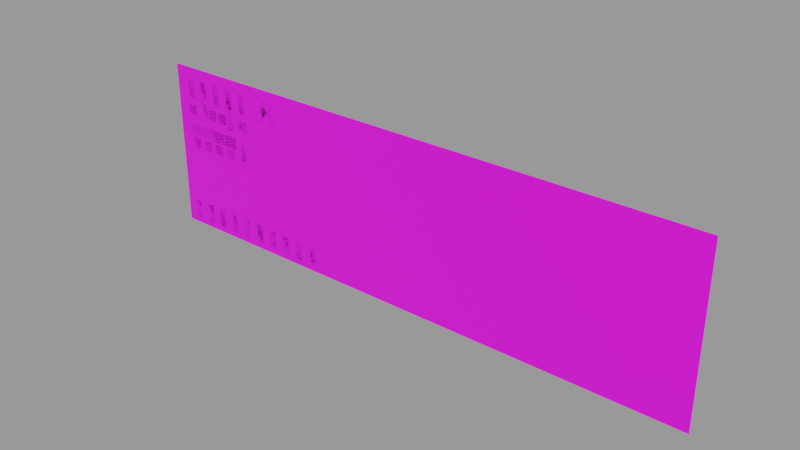 # Source: SR71r_2DRight.blend  (saved by Blender 4.3.34; exported with 4.5.12 LTS)
import bpy
from mathutils import Matrix  # noqa: F401  (used for matrix-valued properties, if any)

bpy.ops.wm.read_factory_settings(use_empty=True)
scene = bpy.context.scene
scene.name = 'SR71r2DRight'

# ---- images (referenced by path relative to the original .blend; pixels are not part of the script)
import os
ASSET_DIR = os.environ.get("B2B_ASSET_DIR", "")  # directory of the original .blend (textures are referenced by path, not embedded)
HERE = os.path.dirname(os.path.abspath(__file__))  # packed textures are extracted next to this script under _unpacked/

def load_image(name, relpath, width, height, colorspace="sRGB"):
    """Load a texture the original file referenced (path relative to the .blend, or extracted next to this script)."""
    p = next((c for c in (os.path.join(HERE, relpath), os.path.join(ASSET_DIR, relpath)) if relpath and os.path.exists(c)), "")
    if p:
        img = bpy.data.images.load(p, check_existing=True)
        img.name = name
    else:  # same state as the original file: an image datablock whose file is absent (Cycles renders it pink)
        img = bpy.data.images.new(name, width, height)
        img.source = "FILE"
        img.filepath = "//" + (relpath or name)
    img.colorspace_settings.name = colorspace
    return img
img_sr71r_100_2dpanel_dds = load_image('SR71R_100_2DPanel.dds', 'SR71R_100_2DPanel.dds', 1024, 1024, 'sRGB')
img_sr71r_100_vc1_dds = load_image('SR71R_100_VC1.dds', 'SR71R_100_VC1.dds', 1024, 1024, 'sRGB')

# ---- materials (node trees are filled in below, after node groups)
mat_vcpanel2_b = bpy.data.materials.new('VCPanel2_B')
mat_vcpanel2_b.alpha_threshold = 0.0
mat_vcpanel2_b.use_transparent_shadow = False
mat_vcpanel2_b.specular_color = (0.0, 0.0, 0.0)
mat_vcpanel2_b.roughness = 0.5
mat_vc_100_cockpit_mat = bpy.data.materials.new('VC_100_Cockpit_MAT')
mat_vc_100_cockpit_mat.surface_render_method = 'BLENDED'
mat_vc_100_cockpit_mat.blend_method = 'BLEND'
mat_vc_100_cockpit_mat.alpha_threshold = 0.0
mat_vc_100_cockpit_mat.use_transparent_shadow = False
mat_vc_100_cockpit_mat.specular_color = (0.0, 0.0, 0.0)
mat_vc_100_cockpit_mat.roughness = 0.5

# ---- material node trees
mat_vcpanel2_b.use_nodes = True; mat_vcpanel2_b.node_tree.nodes.clear()
_N = mat_vcpanel2_b.node_tree.nodes; _L = mat_vcpanel2_b.node_tree.links
n0 = _N.new('ShaderNodeBsdfPrincipled'); n0.name = 'Principled BSDF'; n0.location = (10, 300)
n0.distribution = 'GGX'
n0.subsurface_method = 'RANDOM_WALK_SKIN'
n0.inputs[3].default_value = 1.45
n0.inputs[27].default_value = (0.0, 0.0, 0.0, 1.0)
n0.inputs[28].default_value = 1.0
n1 = _N.new('ShaderNodeOutputMaterial'); n1.name = 'Material Output'; n1.location = (300, 300)
n2 = _N.new('ShaderNodeTexImage'); n2.name = 'Image Texture'; n2.location = (-280, 266)
n2.image = img_sr71r_100_2dpanel_dds
_L.new(n0.outputs[0], n1.inputs[0])
_L.new(n2.outputs[0], n0.inputs[0])
n1.is_active_output = True
mat_vc_100_cockpit_mat.use_nodes = True; mat_vc_100_cockpit_mat.node_tree.nodes.clear()
_N = mat_vc_100_cockpit_mat.node_tree.nodes; _L = mat_vc_100_cockpit_mat.node_tree.links
n0 = _N.new('ShaderNodeBsdfPrincipled'); n0.name = 'Principled BSDF'; n0.location = (10, 300)
n0.distribution = 'GGX'
n0.subsurface_method = 'RANDOM_WALK_SKIN'
n0.inputs[3].default_value = 1.45
n0.inputs[27].default_value = (0.0, 0.0, 0.0, 1.0)
n0.inputs[28].default_value = 1.0
n1 = _N.new('ShaderNodeOutputMaterial'); n1.name = 'Material Output'; n1.location = (300, 300)
n2 = _N.new('ShaderNodeTexImage'); n2.name = 'Image Texture'; n2.location = (-280, 266)
n2.image = img_sr71r_100_vc1_dds
_L.new(n0.outputs[0], n1.inputs[0])
_L.new(n2.outputs[0], n0.inputs[0])
n1.is_active_output = True

# ---- meshes
me_plane_237 = bpy.data.meshes.new('Plane.237')
me_plane_237.from_pydata([(0.0, 0.0, -764.0), (2560.0, 0.0, -764.0), (0.0, 0.0, 0.0), (2560.0, 0.0, 0.0)], [], [(0, 1, 3, 2)])
_uv = me_plane_237.uv_layers.new(name='UVMap')
_uv.uv.foreach_set('vector', [0.0001119, 0.3242, 0.9993, 0.3242, 0.9993, 0.6209, 0.0001119, 0.6209])
me_plane_237.materials.append(mat_vcpanel2_b)
me_plane_237.update()
me_plane_301 = bpy.data.meshes.new('Plane.301')
me_plane_301.from_pydata([(60.47, -3.574e-06, -38.03), (31.25, 3.441e-06, -64.24), (-31.25, -3.441e-06, 64.24), (-60.47, 3.574e-06, 38.03)], [], [(0, 2, 3, 1)])
_uv = me_plane_301.uv_layers.new(name='UVMap')
_uv.uv.foreach_set('vector', [0.6628, 0.976, 0.7306, 0.976, 0.7306, 0.995, 0.6628, 0.995])
me_plane_301.materials.append(mat_vc_100_cockpit_mat)
me_plane_301.use_remesh_preserve_volume = False
me_plane_301.use_remesh_preserve_attributes = False
me_plane_301.use_mirror_vertex_groups = False
me_plane_301.update()
me_plane_239 = bpy.data.meshes.new('Plane.239')
me_plane_239.from_pydata([(-36.0, -2.567e-06, -34.0), (34.0, -2.567e-06, -34.0), (-36.0, 2.718e-06, 36.0), (34.0, 2.718e-06, 36.0)], [], [(0, 1, 3, 2)])
_uv = me_plane_239.uv_layers.new(name='UVMap')
_uv.uv.foreach_set('vector', [0.3474, 0.889, 0.3822, 0.889, 0.3822, 0.9177, 0.3474, 0.9177])
me_plane_239.materials.append(mat_vc_100_cockpit_mat)
me_plane_239.update()
me_plane_238 = bpy.data.meshes.new('Plane.238')
me_plane_238.from_pydata([(-23.32, -1.663e-06, -22.03), (22.03, -1.663e-06, -22.03), (-23.32, 1.761e-06, 23.32), (22.03, 1.761e-06, 23.32)], [], [(0, 1, 3, 2)])
_uv = me_plane_238.uv_layers.new(name='UVMap')
_uv.uv.foreach_set('vector', [0.5518, 0.9747, 0.5731, 0.9747, 0.5731, 0.996, 0.5518, 0.996])
me_plane_238.materials.append(mat_vc_100_cockpit_mat)
me_plane_238.update()
me_plane_325 = bpy.data.meshes.new('Plane.325')
me_plane_325.from_pydata([(-24.69, -1.76e-06, -62.99), (23.31, -1.76e-06, -62.99), (-24.69, 1.864e-06, 66.7), (23.31, 1.864e-06, 66.7)], [], [(0, 1, 3, 2)])
_uv = me_plane_325.uv_layers.new(name='UVMap')
_uv.uv.foreach_set('vector', [0.04856, 0.9377, 0.06461, 0.9377, 0.06461, 0.9792, 0.04856, 0.9792])
me_plane_325.materials.append(mat_vcpanel2_b)
me_plane_325.update()
me_plane_320 = bpy.data.meshes.new('Plane.320')
me_plane_320.from_pydata([(-24.69, -1.76e-06, -62.99), (23.31, -1.76e-06, -62.99), (-24.69, 1.864e-06, 66.7), (23.31, 1.864e-06, 66.7)], [], [(0, 1, 3, 2)])
_uv = me_plane_320.uv_layers.new(name='UVMap')
_uv.uv.foreach_set('vector', [0.04856, 0.9377, 0.06461, 0.9377, 0.06461, 0.9792, 0.04856, 0.9792])
me_plane_320.materials.append(mat_vcpanel2_b)
me_plane_320.update()
me_plane_319 = bpy.data.meshes.new('Plane.319')
me_plane_319.from_pydata([(-24.69, -1.76e-06, -62.99), (23.31, -1.76e-06, -62.99), (-24.69, 1.864e-06, 66.7), (23.31, 1.864e-06, 66.7)], [], [(0, 1, 3, 2)])
_uv = me_plane_319.uv_layers.new(name='UVMap')
_uv.uv.foreach_set('vector', [0.04856, 0.9377, 0.06461, 0.9377, 0.06461, 0.9792, 0.04856, 0.9792])
me_plane_319.materials.append(mat_vcpanel2_b)
me_plane_319.update()
me_plane_321 = bpy.data.meshes.new('Plane.321')
me_plane_321.from_pydata([(-24.69, -1.76e-06, -62.99), (23.31, -1.76e-06, -62.99), (-24.69, 1.864e-06, 66.7), (23.31, 1.864e-06, 66.7)], [], [(0, 1, 3, 2)])
_uv = me_plane_321.uv_layers.new(name='UVMap')
_uv.uv.foreach_set('vector', [0.04856, 0.9377, 0.06461, 0.9377, 0.06461, 0.9792, 0.04856, 0.9792])
me_plane_321.materials.append(mat_vcpanel2_b)
me_plane_321.update()
me_plane_322 = bpy.data.meshes.new('Plane.322')
me_plane_322.from_pydata([(-24.69, -1.76e-06, -62.99), (23.31, -1.76e-06, -62.99), (-24.69, 1.864e-06, 66.7), (23.31, 1.864e-06, 66.7)], [], [(0, 1, 3, 2)])
_uv = me_plane_322.uv_layers.new(name='UVMap')
_uv.uv.foreach_set('vector', [0.04856, 0.9377, 0.06461, 0.9377, 0.06461, 0.9792, 0.04856, 0.9792])
me_plane_322.materials.append(mat_vcpanel2_b)
me_plane_322.update()
me_plane_323 = bpy.data.meshes.new('Plane.323')
me_plane_323.from_pydata([(-24.69, -1.76e-06, -62.99), (23.31, -1.76e-06, -62.99), (-24.69, 1.864e-06, 66.7), (23.31, 1.864e-06, 66.7)], [], [(0, 1, 3, 2)])
_uv = me_plane_323.uv_layers.new(name='UVMap')
_uv.uv.foreach_set('vector', [0.04856, 0.9377, 0.06461, 0.9377, 0.06461, 0.9792, 0.04856, 0.9792])
me_plane_323.materials.append(mat_vcpanel2_b)
me_plane_323.update()
me_plane_324 = bpy.data.meshes.new('Plane.324')
me_plane_324.from_pydata([(-24.69, -1.76e-06, -62.99), (23.31, -1.76e-06, -62.99), (-24.69, 1.864e-06, 66.7), (23.31, 1.864e-06, 66.7)], [], [(0, 1, 3, 2)])
_uv = me_plane_324.uv_layers.new(name='UVMap')
_uv.uv.foreach_set('vector', [0.04856, 0.9377, 0.06461, 0.9377, 0.06461, 0.9792, 0.04856, 0.9792])
me_plane_324.materials.append(mat_vcpanel2_b)
me_plane_324.update()
me_plane_299 = bpy.data.meshes.new('Plane.299')
me_plane_299.from_pydata([(-36.0, -2.567e-06, -34.0), (34.0, -2.567e-06, -34.0), (-36.0, 2.718e-06, 36.0), (34.0, 2.718e-06, 36.0)], [], [(0, 1, 3, 2)])
_uv = me_plane_299.uv_layers.new(name='UVMap')
_uv.uv.foreach_set('vector', [0.3474, 0.8602, 0.3822, 0.8602, 0.3822, 0.8889, 0.3474, 0.8889])
me_plane_299.materials.append(mat_vc_100_cockpit_mat)
me_plane_299.update()
me_plane_298 = bpy.data.meshes.new('Plane.298')
me_plane_298.from_pydata([(-23.32, -1.663e-06, -22.03), (22.03, -1.663e-06, -22.03), (-23.32, 1.761e-06, 23.32), (22.03, 1.761e-06, 23.32)], [], [(0, 1, 3, 2)])
_uv = me_plane_298.uv_layers.new(name='UVMap')
_uv.uv.foreach_set('vector', [0.5518, 0.9747, 0.5731, 0.9747, 0.5731, 0.996, 0.5518, 0.996])
me_plane_298.materials.append(mat_vc_100_cockpit_mat)
me_plane_298.update()
me_plane_326 = bpy.data.meshes.new('Plane.326')
me_plane_326.from_pydata([(-36.0, -2.567e-06, -34.0), (34.0, -2.567e-06, -34.0), (-36.0, 2.718e-06, 36.0), (34.0, 2.718e-06, 36.0)], [], [(0, 1, 3, 2)])
_uv = me_plane_326.uv_layers.new(name='UVMap')
_uv.uv.foreach_set('vector', [0.3474, 0.8314, 0.3822, 0.8314, 0.3822, 0.8601, 0.3474, 0.8601])
me_plane_326.materials.append(mat_vc_100_cockpit_mat)
me_plane_326.update()
me_plane_300 = bpy.data.meshes.new('Plane.300')
me_plane_300.from_pydata([(-23.32, -1.663e-06, -22.03), (22.03, -1.663e-06, -22.03), (-23.32, 1.761e-06, 23.32), (22.03, 1.761e-06, 23.32)], [], [(0, 1, 3, 2)])
_uv = me_plane_300.uv_layers.new(name='UVMap')
_uv.uv.foreach_set('vector', [0.5518, 0.9747, 0.5731, 0.9747, 0.5731, 0.996, 0.5518, 0.996])
me_plane_300.materials.append(mat_vc_100_cockpit_mat)
me_plane_300.update()
me_plane_316 = bpy.data.meshes.new('Plane.316')
me_plane_316.from_pydata([(-23.32, -1.663e-06, -22.03), (22.03, -1.663e-06, -22.03), (-23.32, 1.761e-06, 23.32), (22.03, 1.761e-06, 23.32)], [], [(0, 1, 3, 2)])
_uv = me_plane_316.uv_layers.new(name='UVMap')
_uv.uv.foreach_set('vector', [0.503, 0.9747, 0.5243, 0.9747, 0.5243, 0.996, 0.503, 0.996])
me_plane_316.materials.append(mat_vc_100_cockpit_mat)
me_plane_316.update()
me_plane_317 = bpy.data.meshes.new('Plane.317')
me_plane_317.from_pydata([(-23.32, -1.663e-06, -22.03), (22.03, -1.663e-06, -22.03), (-23.32, 1.761e-06, 23.32), (22.03, 1.761e-06, 23.32)], [], [(0, 1, 3, 2)])
_uv = me_plane_317.uv_layers.new(name='UVMap')
_uv.uv.foreach_set('vector', [0.5518, 0.9747, 0.5731, 0.9747, 0.5731, 0.996, 0.5518, 0.996])
me_plane_317.materials.append(mat_vc_100_cockpit_mat)
me_plane_317.update()
me_plane_315 = bpy.data.meshes.new('Plane.315')
me_plane_315.from_pydata([(-23.32, -1.663e-06, -22.03), (22.03, -1.663e-06, -22.03), (-23.32, 1.761e-06, 23.32), (22.03, 1.761e-06, 23.32)], [], [(0, 1, 3, 2)])
_uv = me_plane_315.uv_layers.new(name='UVMap')
_uv.uv.foreach_set('vector', [0.503, 0.9747, 0.5243, 0.9747, 0.5243, 0.996, 0.503, 0.996])
me_plane_315.materials.append(mat_vc_100_cockpit_mat)
me_plane_315.update()
me_plane_318 = bpy.data.meshes.new('Plane.318')
me_plane_318.from_pydata([(-23.32, -1.663e-06, -22.03), (22.03, -1.663e-06, -22.03), (-23.32, 1.761e-06, 23.32), (22.03, 1.761e-06, 23.32)], [], [(0, 1, 3, 2)])
_uv = me_plane_318.uv_layers.new(name='UVMap')
_uv.uv.foreach_set('vector', [0.5518, 0.9747, 0.5731, 0.9747, 0.5731, 0.996, 0.5518, 0.996])
me_plane_318.materials.append(mat_vc_100_cockpit_mat)
me_plane_318.update()
me_plane_285 = bpy.data.meshes.new('Plane.285')
me_plane_285.from_pydata([(-36.0, -2.567e-06, -34.0), (34.0, -2.567e-06, -34.0), (-36.0, 2.718e-06, 36.0), (34.0, 2.718e-06, 36.0)], [], [(0, 1, 3, 2)])
_uv = me_plane_285.uv_layers.new(name='UVMap')
_uv.uv.foreach_set('vector', [0.4251, 0.8602, 0.4599, 0.8602, 0.4599, 0.8889, 0.4251, 0.8889])
me_plane_285.materials.append(mat_vc_100_cockpit_mat)
me_plane_285.update()
me_plane_296 = bpy.data.meshes.new('Plane.296')
me_plane_296.from_pydata([(-24.69, -1.76e-06, -62.99), (23.31, -1.76e-06, -62.99), (-24.69, 1.864e-06, 66.7), (23.31, 1.864e-06, 66.7)], [], [(0, 1, 3, 2)])
_uv = me_plane_296.uv_layers.new(name='UVMap')
_uv.uv.foreach_set('vector', [0.04856, 0.9377, 0.06461, 0.9377, 0.06461, 0.9792, 0.04856, 0.9792])
me_plane_296.materials.append(mat_vcpanel2_b)
me_plane_296.update()
me_plane_289 = bpy.data.meshes.new('Plane.289')
me_plane_289.from_pydata([(-23.32, -1.663e-06, -22.03), (22.03, -1.663e-06, -22.03), (-23.32, 1.761e-06, 23.32), (22.03, 1.761e-06, 23.32)], [], [(0, 1, 3, 2)])
_uv = me_plane_289.uv_layers.new(name='UVMap')
_uv.uv.foreach_set('vector', [0.5518, 0.9747, 0.5731, 0.9747, 0.5731, 0.996, 0.5518, 0.996])
me_plane_289.materials.append(mat_vc_100_cockpit_mat)
me_plane_289.update()
me_plane_302 = bpy.data.meshes.new('Plane.302')
me_plane_302.from_pydata([(-30.68, 0.0, -64.51), (-60.13, 0.0, -38.57), (60.13, 0.0, 38.57), (30.68, 0.0, 64.51)], [], [(0, 2, 3, 1)])
_uv = me_plane_302.uv_layers.new(name='UVMap')
_uv.uv.foreach_set('vector', [0.6628, 0.976, 0.7306, 0.976, 0.7306, 0.995, 0.6628, 0.995])
me_plane_302.materials.append(mat_vc_100_cockpit_mat)
me_plane_302.use_remesh_preserve_volume = False
me_plane_302.use_remesh_preserve_attributes = False
me_plane_302.use_mirror_vertex_groups = False
me_plane_302.update()
me_plane_078 = bpy.data.meshes.new('Plane.078')
me_plane_078.from_pydata([(-19.63, 0.0, 68.69), (19.63, 0.0, 68.69), (-19.63, 0.0, -68.69), (19.63, 0.0, -68.69)], [], [(0, 2, 3, 1)])
_uv = me_plane_078.uv_layers.new(name='UVMap')
_uv.uv.foreach_set('vector', [0.4245, 0.462, 0.4245, 0.396, 0.4459, 0.396, 0.4459, 0.462])
me_plane_078.materials.append(mat_vc_100_cockpit_mat)
me_plane_078.use_remesh_preserve_volume = False
me_plane_078.use_remesh_preserve_attributes = False
me_plane_078.use_mirror_vertex_groups = False
me_plane_078.update()
me_plane_079 = bpy.data.meshes.new('Plane.079')
me_plane_079.from_pydata([(-19.63, 0.0, 68.69), (19.63, 0.0, 68.69), (-19.63, 0.0, -68.69), (19.63, 0.0, -68.69)], [], [(0, 2, 3, 1)])
_uv = me_plane_079.uv_layers.new(name='UVMap')
_uv.uv.foreach_set('vector', [0.4245, 0.462, 0.4245, 0.396, 0.4459, 0.396, 0.4459, 0.462])
me_plane_079.materials.append(mat_vc_100_cockpit_mat)
me_plane_079.use_remesh_preserve_volume = False
me_plane_079.use_remesh_preserve_attributes = False
me_plane_079.use_mirror_vertex_groups = False
me_plane_079.update()
me_plane_080 = bpy.data.meshes.new('Plane.080')
me_plane_080.from_pydata([(-19.63, 0.0, 68.69), (19.63, 0.0, 68.69), (-19.63, 0.0, -68.69), (19.63, 0.0, -68.69)], [], [(0, 2, 3, 1)])
_uv = me_plane_080.uv_layers.new(name='UVMap')
_uv.uv.foreach_set('vector', [0.4245, 0.462, 0.4245, 0.396, 0.4459, 0.396, 0.4459, 0.462])
me_plane_080.materials.append(mat_vc_100_cockpit_mat)
me_plane_080.use_remesh_preserve_volume = False
me_plane_080.use_remesh_preserve_attributes = False
me_plane_080.use_mirror_vertex_groups = False
me_plane_080.update()
me_plane_081 = bpy.data.meshes.new('Plane.081')
me_plane_081.from_pydata([(-24.69, -1.76e-06, -62.99), (23.31, -1.76e-06, -62.99), (-24.69, 1.864e-06, 66.7), (23.31, 1.864e-06, 66.7)], [], [(0, 1, 3, 2)])
_uv = me_plane_081.uv_layers.new(name='UVMap')
_uv.uv.foreach_set('vector', [0.04856, 0.9377, 0.06461, 0.9377, 0.06461, 0.9792, 0.04856, 0.9792])
me_plane_081.materials.append(mat_vcpanel2_b)
me_plane_081.update()
me_plane_082 = bpy.data.meshes.new('Plane.082')
me_plane_082.from_pydata([(-24.69, -1.76e-06, -62.99), (23.31, -1.76e-06, -62.99), (-24.69, 1.864e-06, 66.7), (23.31, 1.864e-06, 66.7)], [], [(0, 1, 3, 2)])
_uv = me_plane_082.uv_layers.new(name='UVMap')
_uv.uv.foreach_set('vector', [0.04856, 0.9377, 0.06461, 0.9377, 0.06461, 0.9792, 0.04856, 0.9792])
me_plane_082.materials.append(mat_vcpanel2_b)
me_plane_082.update()
me_plane_083 = bpy.data.meshes.new('Plane.083')
me_plane_083.from_pydata([(-24.69, -1.76e-06, -62.99), (23.31, -1.76e-06, -62.99), (-24.69, 1.864e-06, 66.7), (23.31, 1.864e-06, 66.7)], [], [(0, 1, 3, 2)])
_uv = me_plane_083.uv_layers.new(name='UVMap')
_uv.uv.foreach_set('vector', [0.04856, 0.9377, 0.06461, 0.9377, 0.06461, 0.9792, 0.04856, 0.9792])
me_plane_083.materials.append(mat_vcpanel2_b)
me_plane_083.update()
me_plane_088 = bpy.data.meshes.new('Plane.088')
me_plane_088.from_pydata([(-24.69, -1.76e-06, -62.99), (23.31, -1.76e-06, -62.99), (-24.69, 1.864e-06, 66.7), (23.31, 1.864e-06, 66.7)], [], [(0, 1, 3, 2)])
_uv = me_plane_088.uv_layers.new(name='UVMap')
_uv.uv.foreach_set('vector', [0.04856, 0.9377, 0.06461, 0.9377, 0.06461, 0.9792, 0.04856, 0.9792])
me_plane_088.materials.append(mat_vcpanel2_b)
me_plane_088.update()
me_plane_089 = bpy.data.meshes.new('Plane.089')
me_plane_089.from_pydata([(-24.69, -1.76e-06, -62.99), (23.31, -1.76e-06, -62.99), (-24.69, 1.864e-06, 66.7), (23.31, 1.864e-06, 66.7)], [], [(0, 1, 3, 2)])
_uv = me_plane_089.uv_layers.new(name='UVMap')
_uv.uv.foreach_set('vector', [0.04856, 0.9377, 0.06461, 0.9377, 0.06461, 0.9792, 0.04856, 0.9792])
me_plane_089.materials.append(mat_vcpanel2_b)
me_plane_089.update()
me_plane_090 = bpy.data.meshes.new('Plane.090')
me_plane_090.from_pydata([(-24.69, -1.76e-06, -62.99), (23.31, -1.76e-06, -62.99), (-24.69, 1.864e-06, 66.7), (23.31, 1.864e-06, 66.7)], [], [(0, 1, 3, 2)])
_uv = me_plane_090.uv_layers.new(name='UVMap')
_uv.uv.foreach_set('vector', [0.04856, 0.9377, 0.06461, 0.9377, 0.06461, 0.9792, 0.04856, 0.9792])
me_plane_090.materials.append(mat_vcpanel2_b)
me_plane_090.update()
me_plane_091 = bpy.data.meshes.new('Plane.091')
me_plane_091.from_pydata([(-24.69, -1.76e-06, -62.99), (23.31, -1.76e-06, -62.99), (-24.69, 1.864e-06, 66.7), (23.31, 1.864e-06, 66.7)], [], [(0, 1, 3, 2)])
_uv = me_plane_091.uv_layers.new(name='UVMap')
_uv.uv.foreach_set('vector', [0.04856, 0.9377, 0.06461, 0.9377, 0.06461, 0.9792, 0.04856, 0.9792])
me_plane_091.materials.append(mat_vcpanel2_b)
me_plane_091.update()
me_plane_092 = bpy.data.meshes.new('Plane.092')
me_plane_092.from_pydata([(-24.69, -1.76e-06, -62.99), (23.31, -1.76e-06, -62.99), (-24.69, 1.864e-06, 66.7), (23.31, 1.864e-06, 66.7)], [], [(0, 1, 3, 2)])
_uv = me_plane_092.uv_layers.new(name='UVMap')
_uv.uv.foreach_set('vector', [0.04856, 0.9377, 0.06461, 0.9377, 0.06461, 0.9792, 0.04856, 0.9792])
me_plane_092.materials.append(mat_vcpanel2_b)
me_plane_092.update()
me_plane_329 = bpy.data.meshes.new('Plane.329')
me_plane_329.from_pydata([(454.4, -0.0001293, -738.1), (486.9, -0.0001293, -738.1), (454.4, -0.0001268, -650.3), (486.9, -0.0001268, -650.3)], [], [(0, 1, 3, 2)])
_uv = me_plane_329.uv_layers.new(name='UVMap')
_uv.uv.foreach_set('vector', [0.04856, 0.9377, 0.06461, 0.9377, 0.06461, 0.9792, 0.04856, 0.9792])
me_plane_329.materials.append(mat_vcpanel2_b)
me_plane_329.update()
me_plane_077 = bpy.data.meshes.new('Plane.077')
me_plane_077.from_pydata([(-24.69, -1.76e-06, -62.99), (23.31, -1.76e-06, -62.99), (-24.69, 1.864e-06, 66.7), (23.31, 1.864e-06, 66.7)], [], [(0, 1, 3, 2)])
_uv = me_plane_077.uv_layers.new(name='UVMap')
_uv.uv.foreach_set('vector', [0.04856, 0.9377, 0.06461, 0.9377, 0.06461, 0.9792, 0.04856, 0.9792])
me_plane_077.materials.append(mat_vcpanel2_b)
me_plane_077.update()

# ---- objects
ob_mainpanelright = bpy.data.objects.new('MainPanelRight', me_plane_237)
ob_pnlvoltmeter = bpy.data.objects.new('pnlVoltMeter', me_plane_301)
ob_pnlrcsvalveswitch = bpy.data.objects.new('pnlRCSValveSwitch', me_plane_239)
ob_pnlrcsavail = bpy.data.objects.new('pnlRCSAvail', me_plane_238)
ob_pnlpwrmain = bpy.data.objects.new('pnlPwrMain', me_plane_325)
ob_pnlpwrfcbus = bpy.data.objects.new('pnlPwrFCBus', me_plane_320)
ob_pnlpwrfc = bpy.data.objects.new('pnlPwrFC', me_plane_319)
ob_pnlpwrextbus = bpy.data.objects.new('pnlPwrExtBus', me_plane_321)
ob_pnlpwrcargo = bpy.data.objects.new('pnlPwrCargo', me_plane_322)
ob_pnlpwrcanopy = bpy.data.objects.new('pnlPwrCanopy', me_plane_323)
ob_pnlpwravion = bpy.data.objects.new('pnlPwrAvion', me_plane_324)
ob_pnlo2switch = bpy.data.objects.new('pnlO2Switch', me_plane_299)
ob_pnlo2avail = bpy.data.objects.new('pnlO2Avail', me_plane_298)
ob_pnllh2switch = bpy.data.objects.new('pnlLH2Switch', me_plane_326)
ob_pnllh2avail = bpy.data.objects.new('pnlLH2Avail', me_plane_300)
ob_pnllgtfcpwron = bpy.data.objects.new('pnlLgtFCPwrOn', me_plane_316)
ob_pnllgtfcpwravail = bpy.data.objects.new('pnlLgtFCPwrAvail', me_plane_317)
ob_pnllgtextpwron = bpy.data.objects.new('pnlLgtExtPwrOn', me_plane_315)
ob_pnllgtextpwravail = bpy.data.objects.new('pnlLgtExtPwrAvail', me_plane_318)
ob_pnlfuelvalveswitch = bpy.data.objects.new('pnlFuelValveSwitch', me_plane_285)
ob_pnlfueldump = bpy.data.objects.new('pnlFuelDump', me_plane_296)
ob_pnlfuelavail = bpy.data.objects.new('pnlFuelAvail', me_plane_289)
ob_pnlampmeter = bpy.data.objects.new('pnlAmpMeter', me_plane_302)
ob_pnlhydpress = bpy.data.objects.new('pnlHydPress', me_plane_078)
ob_pnlloxpress = bpy.data.objects.new('pnlLOXPress', me_plane_079)
ob_pnllh2press = bpy.data.objects.new('pnlLH2Press', me_plane_080)
ob_pnlapuswitch = bpy.data.objects.new('pnlAPUSwitch', me_plane_081)
ob_pnlscreenswitch = bpy.data.objects.new('pnlScreenSwitch', me_plane_082)
ob_pnllightnav = bpy.data.objects.new('pnlLightNav', me_plane_083)
ob_pnllightbeacon = bpy.data.objects.new('pnlLightBeacon', me_plane_088)
ob_pnllightstrobe = bpy.data.objects.new('pnlLightStrobe', me_plane_089)
ob_pnllightdock = bpy.data.objects.new('pnlLightDock', me_plane_090)
ob_pnldoorcanopy = bpy.data.objects.new('pnlDoorCanopy', me_plane_091)
ob_pnldoorcargo = bpy.data.objects.new('pnlDoorCargo', me_plane_092)
ob_pnldoorretro = bpy.data.objects.new('pnlDoorRetro', me_plane_329)
ob_pnlhoverdoor = bpy.data.objects.new('pnlHoverDoor', me_plane_077)

# ---- transforms, parenting, visibility, modifiers, constraints
ob_mainpanelright.location = (0.0, 0.0, 0.0)
ob_pnlvoltmeter.location = (536.2, -2.562, -95.29)
ob_pnlvoltmeter.scale = (0.9576, 0.9576, 0.9576)
ob_pnlvoltmeter.lineart.crease_threshold = 0.0
ob_pnlrcsvalveswitch.location = (168.8, -0.0001584, -294.2)
ob_pnlrcsvalveswitch.scale = (1.0, 1.0, 0.8)
ob_pnlrcsavail.location = (168.8, -0.0001843, -354.2)
ob_pnlpwrmain.location = (81.96, -0.0002084, -97.98)
ob_pnlpwrmain.scale = (0.6777, 0.6777, 0.6777)
ob_pnlpwrmain.color = (0.003035, 0.003035, 0.003035, 1.0)
ob_pnlpwrfcbus.location = (323.8, -0.0002083, -196.6)
ob_pnlpwrfcbus.scale = (0.6777, 0.6777, 0.6777)
ob_pnlpwrfcbus.color = (0.003035, 0.003035, 0.003035, 1.0)
ob_pnlpwrfc.location = (404.0, -0.0002041, -98.12)
ob_pnlpwrfc.scale = (0.6777, 0.6777, 0.6777)
ob_pnlpwrfc.color = (0.003035, 0.003035, 0.003035, 1.0)
ob_pnlpwrextbus.location = (163.9, -0.0002083, -196.6)
ob_pnlpwrextbus.scale = (0.6777, 0.6777, 0.6777)
ob_pnlpwrextbus.color = (0.003035, 0.003035, 0.003035, 1.0)
ob_pnlpwrcargo.location = (322.9, -0.0002084, -97.98)
ob_pnlpwrcargo.scale = (0.6777, 0.6777, 0.6777)
ob_pnlpwrcargo.color = (0.003035, 0.003035, 0.003035, 1.0)
ob_pnlpwrcanopy.location = (242.7, -0.0002084, -97.98)
ob_pnlpwrcanopy.scale = (0.6777, 0.6777, 0.6777)
ob_pnlpwrcanopy.color = (0.003035, 0.003035, 0.003035, 1.0)
ob_pnlpwravion.location = (162.7, -0.0002084, -97.98)
ob_pnlpwravion.scale = (0.6777, 0.6777, 0.6777)
ob_pnlpwravion.color = (0.003035, 0.003035, 0.003035, 1.0)
ob_pnlo2switch.location = (242.8, -0.0001587, -294.2)
ob_pnlo2switch.scale = (1.0, 1.0, 0.8)
ob_pnlo2avail.location = (242.8, -0.0001841, -354.2)
ob_pnllh2switch.location = (316.8, -0.0001586, -294.2)
ob_pnllh2switch.scale = (1.0, 1.0, 0.8)
ob_pnllh2avail.location = (316.8, -0.0001839, -354.2)
ob_pnllgtfcpwron.location = (274.9, -0.0001972, -197.8)
ob_pnllgtfcpwravail.location = (403.7, -0.0001969, -198.3)
ob_pnllgtextpwron.location = (212.4, -0.0001972, -197.7)
ob_pnllgtextpwravail.location = (84.02, -0.0001972, -198.2)
ob_pnlfuelvalveswitch.location = (94.84, -0.0001584, -294.2)
ob_pnlfuelvalveswitch.scale = (1.0, 1.0, 0.8)
ob_pnlfueldump.location = (400.0, -0.0001772, -322.8)
ob_pnlfueldump.scale = (0.6777, 0.6777, 0.6777)
ob_pnlfueldump.color = (0.003035, 0.003035, 0.003035, 1.0)
ob_pnlfuelavail.location = (94.84, -0.0001843, -354.2)
ob_pnlampmeter.location = (536.2, -2.562, -95.29)
ob_pnlampmeter.scale = (0.9576, 0.9576, 0.9576)
ob_pnlampmeter.lineart.crease_threshold = 0.0
ob_pnlhydpress.location = (96.67, -0.003961, -499.1)
ob_pnlhydpress.rotation_euler = (-0.0, -8.909, -0.0)
ob_pnlhydpress.scale = (1.069, 1.069, 0.9184)
ob_pnlhydpress.lineart.crease_threshold = 0.0
ob_pnlloxpress.location = (260.7, -0.00396, -499.2)
ob_pnlloxpress.rotation_euler = (-0.0, -8.909, -0.0)
ob_pnlloxpress.scale = (1.04, 1.04, 0.9221)
ob_pnlloxpress.lineart.crease_threshold = 0.0
ob_pnllh2press.location = (424.6, -0.003962, -499.2)
ob_pnllh2press.rotation_euler = (-0.0, -8.909, -0.0)
ob_pnllh2press.scale = (1.037, 1.037, 0.9219)
ob_pnllh2press.lineart.crease_threshold = 0.0
ob_pnlapuswitch.location = (66.26, -0.0001281, -695.5)
ob_pnlapuswitch.scale = (0.6781, 0.6781, 0.6781)
ob_pnlapuswitch.color = (0.003035, 0.003035, 0.003035, 1.0)
ob_pnlscreenswitch.location = (150.3, -0.0001281, -695.5)
ob_pnlscreenswitch.scale = (0.6777, 0.6777, 0.6777)
ob_pnlscreenswitch.color = (0.003035, 0.003035, 0.003035, 1.0)
ob_pnllightnav.location = (551.9, -0.0001281, -695.5)
ob_pnllightnav.scale = (0.6777, 0.6777, 0.6777)
ob_pnllightnav.color = (0.003035, 0.003035, 0.003035, 1.0)
ob_pnllightbeacon.location = (632.0, -0.0001281, -695.5)
ob_pnllightbeacon.scale = (0.6777, 0.6777, 0.6777)
ob_pnllightbeacon.color = (0.003035, 0.003035, 0.003035, 1.0)
ob_pnllightstrobe.location = (712.0, -0.0001281, -695.5)
ob_pnllightstrobe.scale = (0.6777, 0.6777, 0.6777)
ob_pnllightstrobe.color = (0.003035, 0.003035, 0.003035, 1.0)
ob_pnllightdock.location = (792.2, -0.0001281, -695.5)
ob_pnllightdock.scale = (0.6777, 0.6777, 0.6777)
ob_pnllightdock.color = (0.003035, 0.003035, 0.003035, 1.0)
ob_pnldoorcanopy.location = (230.0, -0.0001281, -695.5)
ob_pnldoorcanopy.scale = (0.6777, 0.6777, 0.6777)
ob_pnldoorcanopy.color = (0.003035, 0.003035, 0.003035, 1.0)
ob_pnldoorcargo.location = (310.6, -0.000128, -696.2)
ob_pnldoorcargo.scale = (0.6777, 0.6777, 0.6777)
ob_pnldoorcargo.color = (0.003035, 0.003035, 0.003035, 1.0)
ob_pnldoorretro.location = (0.0, 0.0, 0.0)
ob_pnldoorretro.color = (0.003035, 0.003035, 0.003035, 1.0)
ob_pnlhoverdoor.location = (390.8, -0.000128, -696.2)
ob_pnlhoverdoor.scale = (0.6777, 0.6777, 0.6777)
ob_pnlhoverdoor.color = (0.003035, 0.003035, 0.003035, 1.0)

# ---- collection membership
scene.collection.objects.link(ob_mainpanelright)
scene.collection.objects.link(ob_pnlvoltmeter)
scene.collection.objects.link(ob_pnlrcsvalveswitch)
scene.collection.objects.link(ob_pnlrcsavail)
scene.collection.objects.link(ob_pnlpwrmain)
scene.collection.objects.link(ob_pnlpwrfcbus)
scene.collection.objects.link(ob_pnlpwrfc)
scene.collection.objects.link(ob_pnlpwrextbus)
scene.collection.objects.link(ob_pnlpwrcargo)
scene.collection.objects.link(ob_pnlpwrcanopy)
scene.collection.objects.link(ob_pnlpwravion)
scene.collection.objects.link(ob_pnlo2switch)
scene.collection.objects.link(ob_pnlo2avail)
scene.collection.objects.link(ob_pnllh2switch)
scene.collection.objects.link(ob_pnllh2avail)
scene.collection.objects.link(ob_pnllgtfcpwron)
scene.collection.objects.link(ob_pnllgtfcpwravail)
scene.collection.objects.link(ob_pnllgtextpwron)
scene.collection.objects.link(ob_pnllgtextpwravail)
scene.collection.objects.link(ob_pnlfuelvalveswitch)
scene.collection.objects.link(ob_pnlfueldump)
scene.collection.objects.link(ob_pnlfuelavail)
scene.collection.objects.link(ob_pnlampmeter)
scene.collection.objects.link(ob_pnlhydpress)
scene.collection.objects.link(ob_pnlloxpress)
scene.collection.objects.link(ob_pnllh2press)
scene.collection.objects.link(ob_pnlapuswitch)
scene.collection.objects.link(ob_pnlscreenswitch)
scene.collection.objects.link(ob_pnllightnav)
scene.collection.objects.link(ob_pnllightbeacon)
scene.collection.objects.link(ob_pnllightstrobe)
scene.collection.objects.link(ob_pnllightdock)
scene.collection.objects.link(ob_pnldoorcanopy)
scene.collection.objects.link(ob_pnldoorcargo)
scene.collection.objects.link(ob_pnldoorretro)
scene.collection.objects.link(ob_pnlhoverdoor)

# ---- scene / render settings (as saved in the file)
scene.frame_start = 1; scene.frame_end = 250; scene.frame_set(1)
scene.render.engine = 'BLENDER_EEVEE_NEXT'
scene.render.image_settings.exr_codec = 'NONE'
scene.render.simplify_subdivision_render = 0
scene.render.simplify_child_particles_render = 0.0
scene.cycles.sampling_pattern = 'TABULATED_SOBOL'
scene.eevee.use_shadows = False
scene.view_settings.view_transform = 'Filmic'
bpy.context.view_layer.update()

# ---- added for rendering (the .blend has no active camera and no usable light): camera, sun + grey world if the file has none
cam_auto = bpy.data.cameras.new('AutoCamera')
cam_auto.lens = 50.0
cam_auto.sensor_width = 36.0
cam_auto.clip_end = 43380.0
ob_auto_camera = bpy.data.objects.new('AutoCamera', cam_auto)
scene.collection.objects.link(ob_auto_camera)
ob_auto_camera.location = (3751.81, -2967.45, 1595.44)
ob_auto_camera.rotation_euler = (1.09748, -7.21219e-08, 0.694738)
scene.camera = ob_auto_camera
light_auto_sun = bpy.data.lights.new('AutoSun', 'SUN')
light_auto_sun.energy = 3.0
light_auto_sun.angle = 0.0523599
ob_auto_sun = bpy.data.objects.new('AutoSun', light_auto_sun)
scene.collection.objects.link(ob_auto_sun)
ob_auto_sun.rotation_euler = (0.872665, 0.174533, 0.523599)
if scene.world is None:
    world_auto = bpy.data.worlds.new('AutoWorld')
    world_auto.color = (0.3, 0.3, 0.3)
    scene.world = world_auto
bpy.context.view_layer.update()
